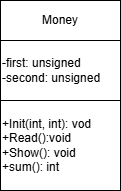

The diagram above was exported from draw.io. Its source (the exported page's mxGraphModel, read from the mxfile embedded in the PNG):
<mxGraphModel dx="1036" dy="666" grid="1" gridSize="10" guides="1" tooltips="1" connect="1" arrows="1" fold="1" page="1" pageScale="1" pageWidth="827" pageHeight="1169" background="#ffffff" math="0" shadow="0">
  <root>
    <mxCell id="0" />
    <mxCell id="1" parent="0" />
    <mxCell id="KUwZtID0JgxeHa15DZl_-1" value="Money" style="rounded=0;whiteSpace=wrap;html=1;" vertex="1" parent="1">
      <mxGeometry x="240" y="70" width="120" height="40" as="geometry" />
    </mxCell>
    <mxCell id="KUwZtID0JgxeHa15DZl_-2" value="+Init(int, int): vod&lt;div&gt;+Read():void&lt;/div&gt;&lt;div&gt;+Show(): void&lt;/div&gt;&lt;div&gt;+sum(): int&lt;/div&gt;" style="rounded=0;whiteSpace=wrap;html=1;align=left;" vertex="1" parent="1">
      <mxGeometry x="240" y="170" width="120" height="90" as="geometry" />
    </mxCell>
    <mxCell id="KUwZtID0JgxeHa15DZl_-4" value="-first: unsigned&lt;div&gt;&lt;span style=&quot;background-color: transparent; color: light-dark(rgb(0, 0, 0), rgb(255, 255, 255));&quot;&gt;-second: unsigned&lt;/span&gt;&lt;/div&gt;" style="rounded=0;whiteSpace=wrap;html=1;align=left;" vertex="1" parent="1">
      <mxGeometry x="240" y="110" width="120" height="60" as="geometry" />
    </mxCell>
  </root>
</mxGraphModel>